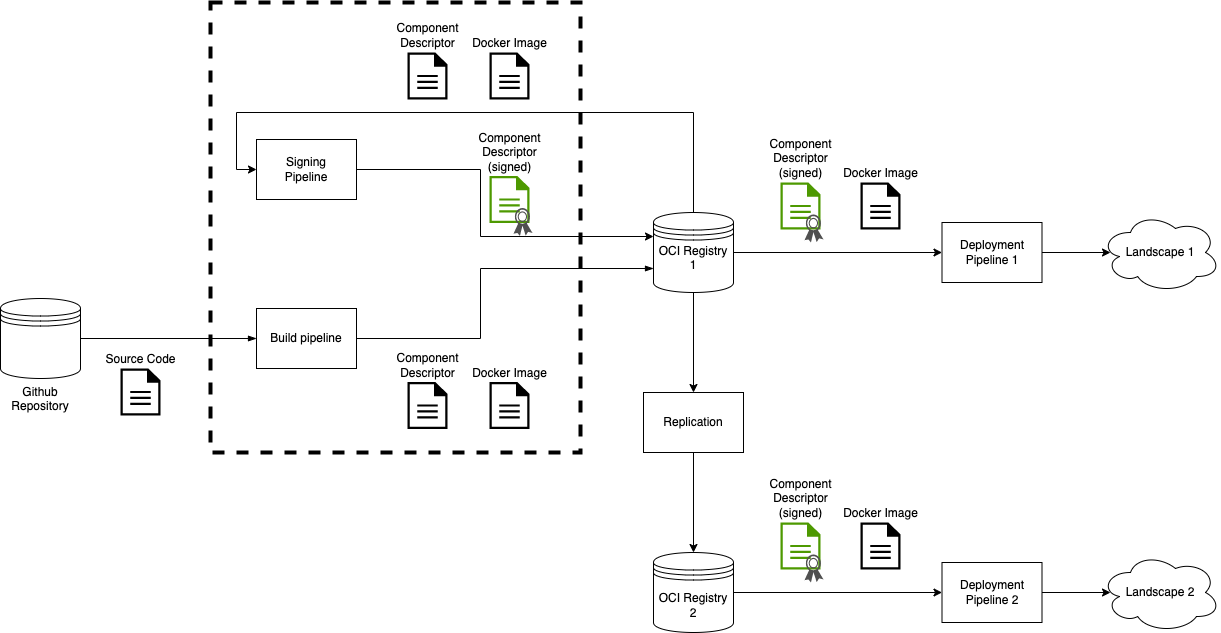

The diagram above was exported from draw.io. Its source (the exported page's mxGraphModel, read from the mxfile embedded in the PNG):
<mxGraphModel dx="2276" dy="1983" grid="1" gridSize="10" guides="1" tooltips="1" connect="1" arrows="1" fold="1" page="1" pageScale="1" pageWidth="850" pageHeight="1100" math="0" shadow="0">
  <root>
    <mxCell id="0" />
    <mxCell id="1" parent="0" />
    <mxCell id="RmdGQuDSipp7ELBVxwx--50" value="" style="rounded=0;whiteSpace=wrap;html=1;fillColor=none;dashed=1;strokeWidth=4;" parent="1" vertex="1">
      <mxGeometry x="-190" y="-240" width="370" height="450" as="geometry" />
    </mxCell>
    <mxCell id="RmdGQuDSipp7ELBVxwx--1" value="Github Repository" style="shape=datastore;whiteSpace=wrap;html=1;verticalAlign=top;labelPosition=center;verticalLabelPosition=bottom;align=center;" parent="1" vertex="1">
      <mxGeometry x="-400" y="56" width="80" height="80" as="geometry" />
    </mxCell>
    <mxCell id="RmdGQuDSipp7ELBVxwx--2" value="Build pipeline" style="rounded=0;whiteSpace=wrap;html=1;" parent="1" vertex="1">
      <mxGeometry x="-144" y="66" width="100" height="60" as="geometry" />
    </mxCell>
    <mxCell id="RmdGQuDSipp7ELBVxwx--22" style="edgeStyle=orthogonalEdgeStyle;rounded=0;orthogonalLoop=1;jettySize=auto;html=1;exitX=1;exitY=0.5;exitDx=0;exitDy=0;entryX=0;entryY=0.5;entryDx=0;entryDy=0;" parent="1" source="RmdGQuDSipp7ELBVxwx--3" target="RmdGQuDSipp7ELBVxwx--21" edge="1">
      <mxGeometry relative="1" as="geometry" />
    </mxCell>
    <mxCell id="RmdGQuDSipp7ELBVxwx--46" style="edgeStyle=orthogonalEdgeStyle;rounded=0;orthogonalLoop=1;jettySize=auto;html=1;exitX=0.5;exitY=1;exitDx=0;exitDy=0;" parent="1" source="RmdGQuDSipp7ELBVxwx--3" target="RmdGQuDSipp7ELBVxwx--45" edge="1">
      <mxGeometry relative="1" as="geometry" />
    </mxCell>
    <mxCell id="RmdGQuDSipp7ELBVxwx--49" style="edgeStyle=orthogonalEdgeStyle;rounded=0;orthogonalLoop=1;jettySize=auto;html=1;exitX=0.5;exitY=0;exitDx=0;exitDy=0;entryX=0;entryY=0.5;entryDx=0;entryDy=0;" parent="1" source="RmdGQuDSipp7ELBVxwx--3" target="RmdGQuDSipp7ELBVxwx--14" edge="1">
      <mxGeometry relative="1" as="geometry">
        <Array as="points">
          <mxPoint x="293" y="-130" />
          <mxPoint x="-164" y="-130" />
          <mxPoint x="-164" y="-73" />
        </Array>
      </mxGeometry>
    </mxCell>
    <mxCell id="RmdGQuDSipp7ELBVxwx--3" value="OCI Registry 1" style="shape=datastore;whiteSpace=wrap;html=1;verticalAlign=top;labelPosition=center;verticalLabelPosition=middle;align=center;" parent="1" vertex="1">
      <mxGeometry x="253" y="-30" width="80" height="80" as="geometry" />
    </mxCell>
    <mxCell id="RmdGQuDSipp7ELBVxwx--4" value="Source Code" style="sketch=0;pointerEvents=1;shadow=0;dashed=0;html=1;strokeColor=none;fillColor=#000000;labelPosition=center;verticalLabelPosition=top;verticalAlign=bottom;outlineConnect=0;align=center;shape=mxgraph.office.concepts.document;" parent="1" vertex="1">
      <mxGeometry x="-280" y="126" width="40" height="47" as="geometry" />
    </mxCell>
    <mxCell id="RmdGQuDSipp7ELBVxwx--5" value="" style="endArrow=blockThin;html=1;rounded=0;endFill=1;" parent="1" source="RmdGQuDSipp7ELBVxwx--1" target="RmdGQuDSipp7ELBVxwx--2" edge="1">
      <mxGeometry width="50" height="50" relative="1" as="geometry">
        <mxPoint x="-30" y="350" as="sourcePoint" />
        <mxPoint x="20" y="300" as="targetPoint" />
      </mxGeometry>
    </mxCell>
    <mxCell id="RmdGQuDSipp7ELBVxwx--6" value="" style="endArrow=blockThin;html=1;rounded=0;labelBackgroundColor=default;fontFamily=Helvetica;fontSize=11;fontColor=default;strokeColor=default;shape=connector;endFill=1;entryX=0;entryY=0.7;entryDx=0;entryDy=0;" parent="1" source="RmdGQuDSipp7ELBVxwx--2" target="RmdGQuDSipp7ELBVxwx--3" edge="1">
      <mxGeometry width="50" height="50" relative="1" as="geometry">
        <mxPoint x="130" y="230" as="sourcePoint" />
        <mxPoint x="110" y="160" as="targetPoint" />
        <Array as="points">
          <mxPoint x="80" y="96" />
          <mxPoint x="80" y="26" />
        </Array>
      </mxGeometry>
    </mxCell>
    <mxCell id="RmdGQuDSipp7ELBVxwx--7" value="" style="group" parent="1" vertex="1" connectable="0">
      <mxGeometry x="89" y="-66.5" width="43" height="60" as="geometry" />
    </mxCell>
    <mxCell id="RmdGQuDSipp7ELBVxwx--8" value="Component&lt;br&gt;Descriptor&lt;br&gt;(signed)" style="sketch=0;pointerEvents=1;shadow=0;dashed=0;html=1;strokeColor=none;fillColor=#4D9900;labelPosition=center;verticalLabelPosition=top;verticalAlign=bottom;outlineConnect=0;align=center;shape=mxgraph.office.concepts.document;" parent="RmdGQuDSipp7ELBVxwx--7" vertex="1">
      <mxGeometry width="40" height="47" as="geometry" />
    </mxCell>
    <mxCell id="RmdGQuDSipp7ELBVxwx--9" value="" style="sketch=0;pointerEvents=1;shadow=0;dashed=0;html=1;strokeColor=none;fillColor=#505050;labelPosition=center;verticalLabelPosition=bottom;verticalAlign=top;outlineConnect=0;align=center;shape=mxgraph.office.security.token;" parent="RmdGQuDSipp7ELBVxwx--7" vertex="1">
      <mxGeometry x="24" y="32" width="19" height="28" as="geometry" />
    </mxCell>
    <mxCell id="RmdGQuDSipp7ELBVxwx--12" value="Component&lt;br&gt;Descriptor" style="sketch=0;pointerEvents=1;shadow=0;dashed=0;html=1;strokeColor=none;fillColor=#000000;labelPosition=center;verticalLabelPosition=top;verticalAlign=bottom;outlineConnect=0;align=center;shape=mxgraph.office.concepts.document;" parent="1" vertex="1">
      <mxGeometry x="7" y="139.5" width="40" height="47" as="geometry" />
    </mxCell>
    <mxCell id="RmdGQuDSipp7ELBVxwx--13" value="Docker Image" style="sketch=0;pointerEvents=1;shadow=0;dashed=0;html=1;strokeColor=none;fillColor=#000000;labelPosition=center;verticalLabelPosition=top;verticalAlign=bottom;outlineConnect=0;align=center;shape=mxgraph.office.concepts.document;" parent="1" vertex="1">
      <mxGeometry x="89" y="139.5" width="40" height="47" as="geometry" />
    </mxCell>
    <mxCell id="RmdGQuDSipp7ELBVxwx--48" style="edgeStyle=orthogonalEdgeStyle;rounded=0;orthogonalLoop=1;jettySize=auto;html=1;exitX=1;exitY=0.5;exitDx=0;exitDy=0;entryX=0;entryY=0.3;entryDx=0;entryDy=0;" parent="1" source="RmdGQuDSipp7ELBVxwx--14" target="RmdGQuDSipp7ELBVxwx--3" edge="1">
      <mxGeometry relative="1" as="geometry">
        <Array as="points">
          <mxPoint x="80" y="-73" />
          <mxPoint x="80" y="-6" />
        </Array>
      </mxGeometry>
    </mxCell>
    <mxCell id="RmdGQuDSipp7ELBVxwx--14" value="Signing&lt;br&gt;Pipeline" style="rounded=0;whiteSpace=wrap;html=1;" parent="1" vertex="1">
      <mxGeometry x="-144" y="-103" width="100" height="60" as="geometry" />
    </mxCell>
    <mxCell id="RmdGQuDSipp7ELBVxwx--17" value="Component&lt;br&gt;Descriptor" style="sketch=0;pointerEvents=1;shadow=0;dashed=0;html=1;strokeColor=none;fillColor=#000000;labelPosition=center;verticalLabelPosition=top;verticalAlign=bottom;outlineConnect=0;align=center;shape=mxgraph.office.concepts.document;" parent="1" vertex="1">
      <mxGeometry x="7" y="-190" width="40" height="47" as="geometry" />
    </mxCell>
    <mxCell id="RmdGQuDSipp7ELBVxwx--18" value="Docker Image" style="sketch=0;pointerEvents=1;shadow=0;dashed=0;html=1;strokeColor=none;fillColor=#000000;labelPosition=center;verticalLabelPosition=top;verticalAlign=bottom;outlineConnect=0;align=center;shape=mxgraph.office.concepts.document;" parent="1" vertex="1">
      <mxGeometry x="89" y="-190" width="40" height="47" as="geometry" />
    </mxCell>
    <mxCell id="RmdGQuDSipp7ELBVxwx--31" style="edgeStyle=orthogonalEdgeStyle;rounded=0;orthogonalLoop=1;jettySize=auto;html=1;exitX=1;exitY=0.5;exitDx=0;exitDy=0;entryX=0;entryY=0.5;entryDx=0;entryDy=0;" parent="1" source="RmdGQuDSipp7ELBVxwx--21" edge="1">
      <mxGeometry relative="1" as="geometry">
        <mxPoint x="710" y="10" as="targetPoint" />
      </mxGeometry>
    </mxCell>
    <mxCell id="RmdGQuDSipp7ELBVxwx--23" value="" style="group" parent="1" vertex="1" connectable="0">
      <mxGeometry x="570" y="-60" width="71.5" height="100" as="geometry" />
    </mxCell>
    <mxCell id="RmdGQuDSipp7ELBVxwx--21" value="Deployment&lt;br&gt;Pipeline 1" style="rounded=0;whiteSpace=wrap;html=1;" parent="RmdGQuDSipp7ELBVxwx--23" vertex="1">
      <mxGeometry x="-28.5" y="40" width="100" height="60" as="geometry" />
    </mxCell>
    <mxCell id="RmdGQuDSipp7ELBVxwx--26" value="Docker Image" style="sketch=0;pointerEvents=1;shadow=0;dashed=0;html=1;strokeColor=none;fillColor=#000000;labelPosition=center;verticalLabelPosition=top;verticalAlign=bottom;outlineConnect=0;align=center;shape=mxgraph.office.concepts.document;" parent="1" vertex="1">
      <mxGeometry x="460" y="-60" width="40" height="47" as="geometry" />
    </mxCell>
    <mxCell id="RmdGQuDSipp7ELBVxwx--34" value="OCI Registry 2" style="shape=datastore;whiteSpace=wrap;html=1;verticalAlign=middle;labelPosition=center;verticalLabelPosition=middle;align=center;horizontal=1;" parent="1" vertex="1">
      <mxGeometry x="253" y="310" width="80" height="80" as="geometry" />
    </mxCell>
    <mxCell id="RmdGQuDSipp7ELBVxwx--47" style="edgeStyle=orthogonalEdgeStyle;rounded=0;orthogonalLoop=1;jettySize=auto;html=1;exitX=0.5;exitY=1;exitDx=0;exitDy=0;" parent="1" source="RmdGQuDSipp7ELBVxwx--45" target="RmdGQuDSipp7ELBVxwx--34" edge="1">
      <mxGeometry relative="1" as="geometry" />
    </mxCell>
    <mxCell id="RmdGQuDSipp7ELBVxwx--45" value="Replication" style="rounded=0;whiteSpace=wrap;html=1;" parent="1" vertex="1">
      <mxGeometry x="243" y="150" width="100" height="60" as="geometry" />
    </mxCell>
    <mxCell id="RmdGQuDSipp7ELBVxwx--60" value="" style="group" parent="1" vertex="1" connectable="0">
      <mxGeometry x="380" y="-60" width="43" height="60" as="geometry" />
    </mxCell>
    <mxCell id="RmdGQuDSipp7ELBVxwx--61" value="Component&lt;br&gt;Descriptor&lt;br&gt;(signed)" style="sketch=0;pointerEvents=1;shadow=0;dashed=0;html=1;strokeColor=none;fillColor=#4D9900;labelPosition=center;verticalLabelPosition=top;verticalAlign=bottom;outlineConnect=0;align=center;shape=mxgraph.office.concepts.document;" parent="RmdGQuDSipp7ELBVxwx--60" vertex="1">
      <mxGeometry width="40" height="47" as="geometry" />
    </mxCell>
    <mxCell id="RmdGQuDSipp7ELBVxwx--62" value="" style="sketch=0;pointerEvents=1;shadow=0;dashed=0;html=1;strokeColor=none;fillColor=#505050;labelPosition=center;verticalLabelPosition=bottom;verticalAlign=top;outlineConnect=0;align=center;shape=mxgraph.office.security.token;" parent="RmdGQuDSipp7ELBVxwx--60" vertex="1">
      <mxGeometry x="24" y="32" width="19" height="28" as="geometry" />
    </mxCell>
    <mxCell id="RmdGQuDSipp7ELBVxwx--63" style="edgeStyle=orthogonalEdgeStyle;rounded=0;orthogonalLoop=1;jettySize=auto;html=1;exitX=1;exitY=0.5;exitDx=0;exitDy=0;entryX=0;entryY=0.5;entryDx=0;entryDy=0;" parent="1" target="RmdGQuDSipp7ELBVxwx--66" edge="1">
      <mxGeometry relative="1" as="geometry">
        <mxPoint x="333" y="350" as="sourcePoint" />
      </mxGeometry>
    </mxCell>
    <mxCell id="RmdGQuDSipp7ELBVxwx--64" style="edgeStyle=orthogonalEdgeStyle;rounded=0;orthogonalLoop=1;jettySize=auto;html=1;exitX=1;exitY=0.5;exitDx=0;exitDy=0;entryX=0;entryY=0.5;entryDx=0;entryDy=0;" parent="1" source="RmdGQuDSipp7ELBVxwx--66" edge="1">
      <mxGeometry relative="1" as="geometry">
        <mxPoint x="710" y="350" as="targetPoint" />
      </mxGeometry>
    </mxCell>
    <mxCell id="RmdGQuDSipp7ELBVxwx--65" value="" style="group" parent="1" vertex="1" connectable="0">
      <mxGeometry x="570" y="280" width="71.5" height="100" as="geometry" />
    </mxCell>
    <mxCell id="RmdGQuDSipp7ELBVxwx--66" value="Deployment&lt;br&gt;Pipeline 2" style="rounded=0;whiteSpace=wrap;html=1;" parent="RmdGQuDSipp7ELBVxwx--65" vertex="1">
      <mxGeometry x="-28.5" y="40" width="100" height="60" as="geometry" />
    </mxCell>
    <mxCell id="RmdGQuDSipp7ELBVxwx--67" value="Docker Image" style="sketch=0;pointerEvents=1;shadow=0;dashed=0;html=1;strokeColor=none;fillColor=#000000;labelPosition=center;verticalLabelPosition=top;verticalAlign=bottom;outlineConnect=0;align=center;shape=mxgraph.office.concepts.document;" parent="1" vertex="1">
      <mxGeometry x="460" y="280" width="40" height="47" as="geometry" />
    </mxCell>
    <mxCell id="RmdGQuDSipp7ELBVxwx--69" value="" style="group" parent="1" vertex="1" connectable="0">
      <mxGeometry x="380" y="280" width="43" height="60" as="geometry" />
    </mxCell>
    <mxCell id="RmdGQuDSipp7ELBVxwx--70" value="Component&lt;br&gt;Descriptor&lt;br&gt;(signed)" style="sketch=0;pointerEvents=1;shadow=0;dashed=0;html=1;strokeColor=none;fillColor=#4D9900;labelPosition=center;verticalLabelPosition=top;verticalAlign=bottom;outlineConnect=0;align=center;shape=mxgraph.office.concepts.document;" parent="RmdGQuDSipp7ELBVxwx--69" vertex="1">
      <mxGeometry width="40" height="47" as="geometry" />
    </mxCell>
    <mxCell id="RmdGQuDSipp7ELBVxwx--71" value="" style="sketch=0;pointerEvents=1;shadow=0;dashed=0;html=1;strokeColor=none;fillColor=#505050;labelPosition=center;verticalLabelPosition=bottom;verticalAlign=top;outlineConnect=0;align=center;shape=mxgraph.office.security.token;" parent="RmdGQuDSipp7ELBVxwx--69" vertex="1">
      <mxGeometry x="24" y="32" width="19" height="28" as="geometry" />
    </mxCell>
    <mxCell id="O1GnTv3XObvIj-rd7LuH-1" value="Landscape 1" style="ellipse;shape=cloud;whiteSpace=wrap;html=1;" vertex="1" parent="1">
      <mxGeometry x="700" y="-30" width="120" height="80" as="geometry" />
    </mxCell>
    <mxCell id="O1GnTv3XObvIj-rd7LuH-2" value="Landscape 2" style="ellipse;shape=cloud;whiteSpace=wrap;html=1;" vertex="1" parent="1">
      <mxGeometry x="700" y="310" width="120" height="80" as="geometry" />
    </mxCell>
  </root>
</mxGraphModel>